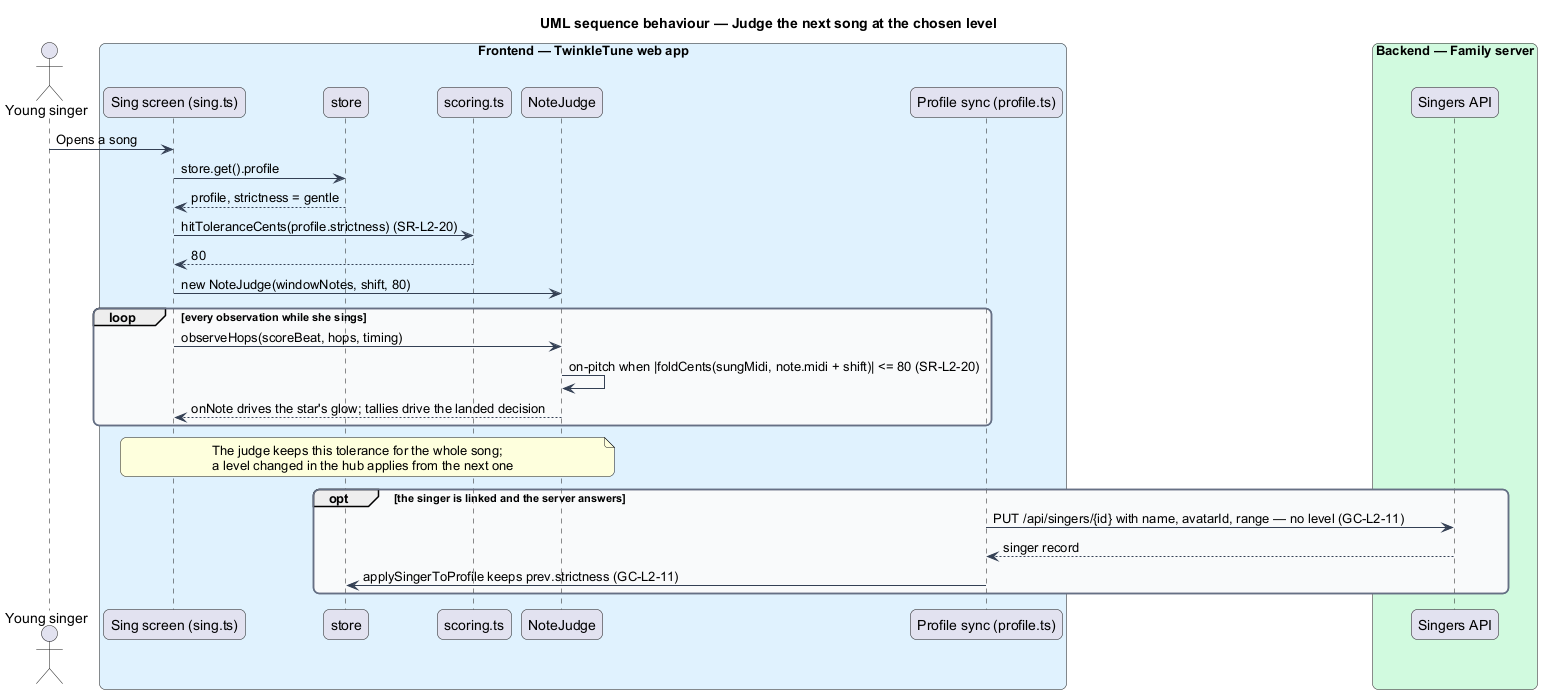

The diagram above was rendered by PlantUML. Its source (embedded in the PNG):
@startuml
title UML sequence behaviour — Judge the next song at the chosen level
skinparam backgroundColor #FFFFFF
skinparam shadowing false
skinparam roundcorner 12
skinparam defaultFontName Arial
skinparam ArrowColor #344054
skinparam rectangle {
  BorderColor #344054
  FontColor #101828
}
skinparam package {
  BorderColor #667085
  FontColor #101828
  BackgroundColor #F9FAFB
}
actor "Young singer" as singer
box "Frontend — TwinkleTune web app" #E0F2FE
  participant "Sing screen (sing.ts)" as sing
  participant "store" as store
  participant "scoring.ts" as scoring
  participant "NoteJudge" as judge
  participant "Profile sync (profile.ts)" as sync
end box
box "Backend — Family server" #D1FADF
  participant "Singers API" as api
end box

singer -> sing : Opens a song
sing -> store : store.get().profile
store --> sing : profile, strictness = gentle
sing -> scoring : hitToleranceCents(profile.strictness) (SR-L2-20)
scoring --> sing : 80
sing -> judge : new NoteJudge(windowNotes, shift, 80)

loop every observation while she sings
  sing -> judge : observeHops(scoreBeat, hops, timing)
  judge -> judge : on-pitch when |foldCents(sungMidi, note.midi + shift)| <= 80 (SR-L2-20)
  judge --> sing : onNote drives the star's glow; tallies drive the landed decision
end
note over sing, judge : The judge keeps this tolerance for the whole song;\na level changed in the hub applies from the next one

opt the singer is linked and the server answers
  sync -> api : PUT /api/singers/{id} with name, avatarId, range — no level (GC-L2-11)
  api --> sync : singer record
  sync -> store : applySingerToProfile keeps prev.strictness (GC-L2-11)
end
@enduml